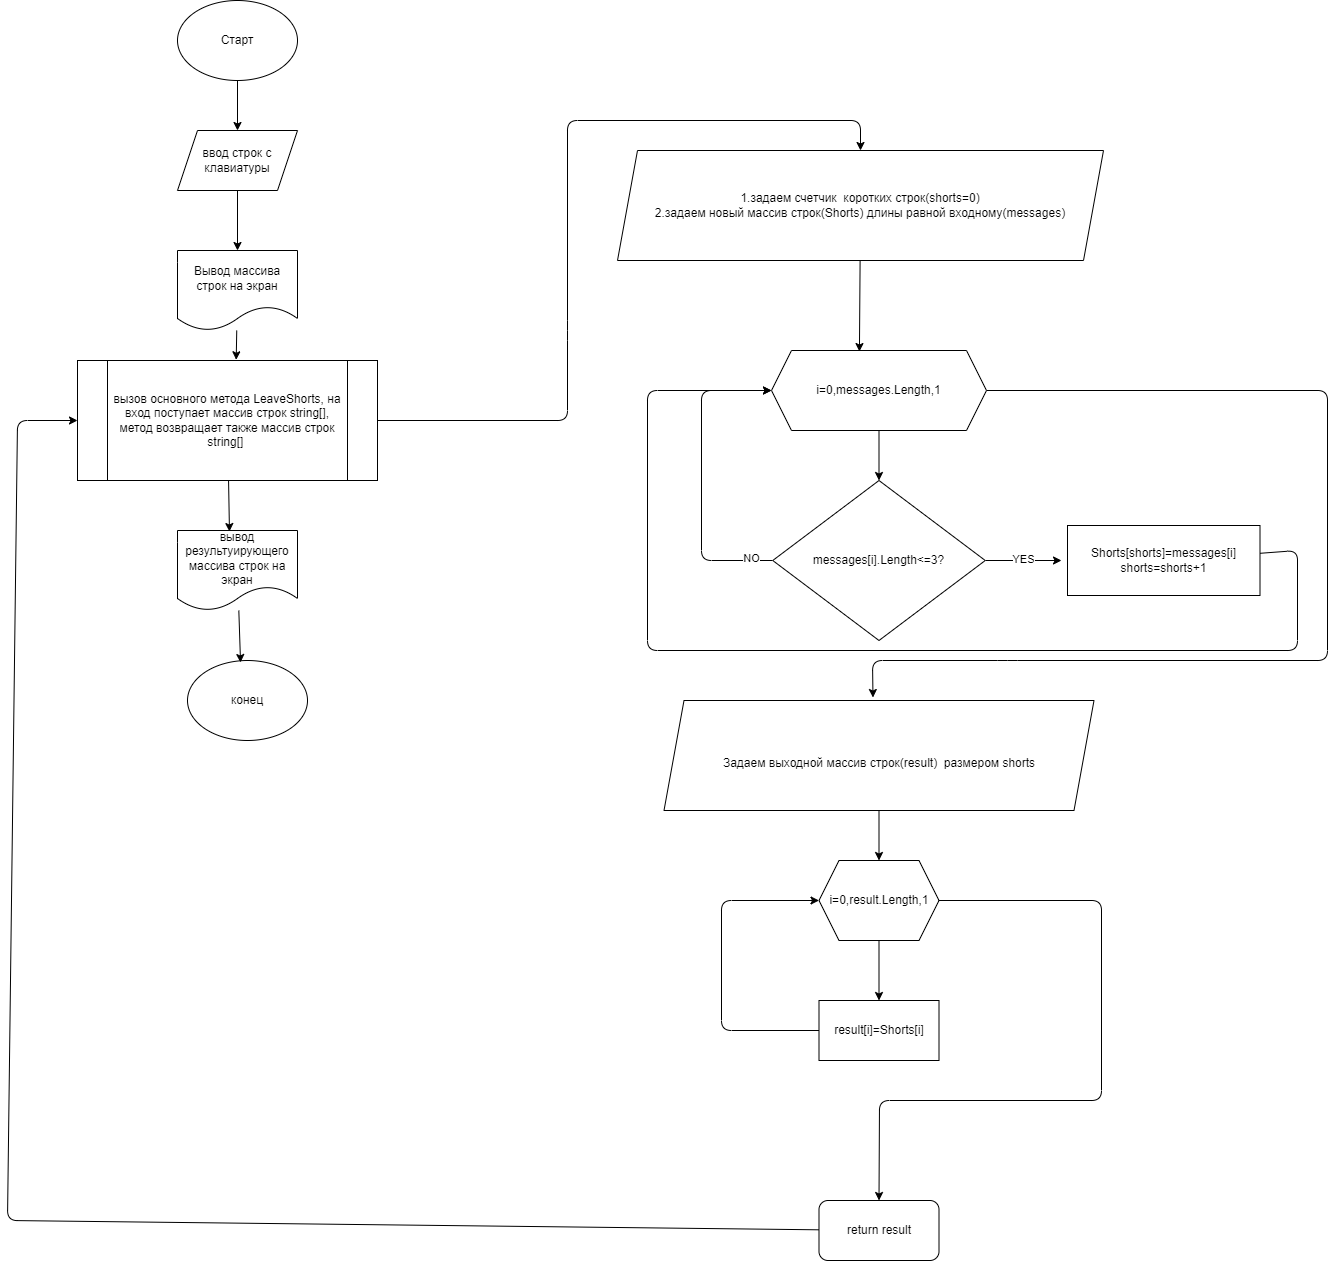

The diagram above was exported from draw.io. Its source (the exported page's mxGraphModel, read from the mxfile embedded in the PNG):
<mxGraphModel dx="3507" dy="1426" grid="1" gridSize="10" guides="1" tooltips="1" connect="1" arrows="1" fold="1" page="1" pageScale="1" pageWidth="827" pageHeight="1169" math="0" shadow="0">
  <root>
    <mxCell id="0" />
    <mxCell id="1" parent="0" />
    <mxCell id="4" style="edgeStyle=none;html=1;entryX=0.5;entryY=0;entryDx=0;entryDy=0;" edge="1" parent="1" source="2" target="3">
      <mxGeometry relative="1" as="geometry" />
    </mxCell>
    <mxCell id="2" value="Старт" style="ellipse;whiteSpace=wrap;html=1;" vertex="1" parent="1">
      <mxGeometry x="70" y="30" width="120" height="80" as="geometry" />
    </mxCell>
    <mxCell id="6" style="edgeStyle=none;html=1;exitX=0.5;exitY=1;exitDx=0;exitDy=0;entryX=0.5;entryY=0;entryDx=0;entryDy=0;" edge="1" parent="1" source="3" target="5">
      <mxGeometry relative="1" as="geometry" />
    </mxCell>
    <mxCell id="3" value="ввод строк с клавиатуры" style="shape=parallelogram;perimeter=parallelogramPerimeter;whiteSpace=wrap;html=1;fixedSize=1;" vertex="1" parent="1">
      <mxGeometry x="70" y="160" width="120" height="60" as="geometry" />
    </mxCell>
    <mxCell id="34" style="edgeStyle=none;html=1;entryX=0.529;entryY=-0.006;entryDx=0;entryDy=0;entryPerimeter=0;fontSize=12;" edge="1" parent="1" source="5" target="11">
      <mxGeometry relative="1" as="geometry" />
    </mxCell>
    <mxCell id="5" value="Вывод массива строк на экран" style="shape=document;whiteSpace=wrap;html=1;boundedLbl=1;" vertex="1" parent="1">
      <mxGeometry x="70" y="280" width="120" height="80" as="geometry" />
    </mxCell>
    <mxCell id="8" value="конец" style="ellipse;whiteSpace=wrap;html=1;" vertex="1" parent="1">
      <mxGeometry x="80" y="690" width="120" height="80" as="geometry" />
    </mxCell>
    <mxCell id="37" style="edgeStyle=none;html=1;entryX=0.442;entryY=0.025;entryDx=0;entryDy=0;entryPerimeter=0;fontSize=12;" edge="1" parent="1" source="10" target="8">
      <mxGeometry relative="1" as="geometry" />
    </mxCell>
    <mxCell id="10" value="вывод результуирующего массива строк на экран" style="shape=document;whiteSpace=wrap;html=1;boundedLbl=1;" vertex="1" parent="1">
      <mxGeometry x="70" y="560" width="120" height="80" as="geometry" />
    </mxCell>
    <mxCell id="33" style="edgeStyle=none;html=1;entryX=0.5;entryY=0;entryDx=0;entryDy=0;fontSize=12;exitX=1;exitY=0.5;exitDx=0;exitDy=0;" edge="1" parent="1" source="11" target="12">
      <mxGeometry relative="1" as="geometry">
        <Array as="points">
          <mxPoint x="460" y="450" />
          <mxPoint x="460" y="360" />
          <mxPoint x="460" y="150" />
          <mxPoint x="753" y="150" />
        </Array>
      </mxGeometry>
    </mxCell>
    <mxCell id="36" style="edgeStyle=none;html=1;entryX=0.433;entryY=0.013;entryDx=0;entryDy=0;entryPerimeter=0;fontSize=12;" edge="1" parent="1" source="11" target="10">
      <mxGeometry relative="1" as="geometry" />
    </mxCell>
    <mxCell id="11" value="вызов основного метода LeaveShorts, на вход поступает массив строк string[], метод возвращает также массив строк string[]&lt;span&gt;&amp;nbsp;&lt;/span&gt;" style="shape=process;whiteSpace=wrap;html=1;backgroundOutline=1;" vertex="1" parent="1">
      <mxGeometry x="-30" y="390" width="300" height="120" as="geometry" />
    </mxCell>
    <mxCell id="21" style="edgeStyle=none;html=1;entryX=0.409;entryY=0.013;entryDx=0;entryDy=0;entryPerimeter=0;" edge="1" parent="1" source="12" target="13">
      <mxGeometry relative="1" as="geometry" />
    </mxCell>
    <mxCell id="12" value="1.задаем счетчик&amp;nbsp; коротких строк(shorts=0)&lt;br&gt;2.задаем новый массив строк(Shorts) длины равной входному(messages)" style="shape=parallelogram;perimeter=parallelogramPerimeter;whiteSpace=wrap;html=1;fixedSize=1;" vertex="1" parent="1">
      <mxGeometry x="510" y="180" width="486" height="110" as="geometry" />
    </mxCell>
    <mxCell id="17" style="edgeStyle=none;html=1;entryX=0.5;entryY=0;entryDx=0;entryDy=0;" edge="1" parent="1" source="13" target="14">
      <mxGeometry relative="1" as="geometry" />
    </mxCell>
    <mxCell id="32" style="edgeStyle=none;html=1;exitX=1;exitY=0.5;exitDx=0;exitDy=0;entryX=0.486;entryY=-0.027;entryDx=0;entryDy=0;entryPerimeter=0;fontSize=12;" edge="1" parent="1" source="13" target="22">
      <mxGeometry relative="1" as="geometry">
        <Array as="points">
          <mxPoint x="1220" y="420" />
          <mxPoint x="1220" y="690" />
          <mxPoint x="900" y="690" />
          <mxPoint x="765" y="690" />
        </Array>
      </mxGeometry>
    </mxCell>
    <mxCell id="13" value="i=0,messages.Length,1&lt;br&gt;" style="shape=hexagon;perimeter=hexagonPerimeter2;whiteSpace=wrap;html=1;fixedSize=1;" vertex="1" parent="1">
      <mxGeometry x="664" y="380" width="215" height="80" as="geometry" />
    </mxCell>
    <mxCell id="15" style="edgeStyle=none;html=1;entryX=0;entryY=0.5;entryDx=0;entryDy=0;" edge="1" parent="1" source="14" target="13">
      <mxGeometry relative="1" as="geometry">
        <Array as="points">
          <mxPoint x="594" y="590" />
          <mxPoint x="594" y="420" />
        </Array>
      </mxGeometry>
    </mxCell>
    <mxCell id="16" value="NO" style="edgeLabel;html=1;align=center;verticalAlign=middle;resizable=0;points=[];" vertex="1" connectable="0" parent="15">
      <mxGeometry x="-0.8562" y="-3" relative="1" as="geometry">
        <mxPoint as="offset" />
      </mxGeometry>
    </mxCell>
    <mxCell id="19" style="edgeStyle=none;html=1;exitX=1;exitY=0.5;exitDx=0;exitDy=0;entryX=0;entryY=0.5;entryDx=0;entryDy=0;" edge="1" parent="1" source="14">
      <mxGeometry relative="1" as="geometry">
        <mxPoint x="954" y="590" as="targetPoint" />
      </mxGeometry>
    </mxCell>
    <mxCell id="20" value="YES" style="edgeLabel;html=1;align=center;verticalAlign=middle;resizable=0;points=[];" vertex="1" connectable="0" parent="19">
      <mxGeometry x="0.3443" y="2" relative="1" as="geometry">
        <mxPoint x="-15" as="offset" />
      </mxGeometry>
    </mxCell>
    <mxCell id="14" value="messages[i].Length&amp;lt;=3?" style="rhombus;whiteSpace=wrap;html=1;" vertex="1" parent="1">
      <mxGeometry x="665.25" y="510" width="212.5" height="160" as="geometry" />
    </mxCell>
    <mxCell id="41" style="edgeStyle=none;html=1;entryX=0;entryY=0.5;entryDx=0;entryDy=0;fontSize=12;" edge="1" parent="1" source="18" target="13">
      <mxGeometry relative="1" as="geometry">
        <Array as="points">
          <mxPoint x="1190" y="580" />
          <mxPoint x="1190" y="680" />
          <mxPoint x="540" y="680" />
          <mxPoint x="540" y="420" />
        </Array>
      </mxGeometry>
    </mxCell>
    <mxCell id="18" value="Shorts[shorts]=messages[i]&lt;br&gt;shorts=shorts+1" style="rounded=0;whiteSpace=wrap;html=1;" vertex="1" parent="1">
      <mxGeometry x="960" y="555" width="192.5" height="70" as="geometry" />
    </mxCell>
    <mxCell id="28" style="edgeStyle=none;html=1;exitX=0.5;exitY=1;exitDx=0;exitDy=0;entryX=0.5;entryY=0;entryDx=0;entryDy=0;fontSize=12;" edge="1" parent="1" source="22" target="24">
      <mxGeometry relative="1" as="geometry" />
    </mxCell>
    <mxCell id="22" value="&lt;font&gt;&lt;br&gt;&lt;font style=&quot;font-size: 12px&quot;&gt;Задаем выходной массив строк(result)&amp;nbsp; размером shorts&lt;/font&gt;&lt;/font&gt;" style="shape=parallelogram;perimeter=parallelogramPerimeter;whiteSpace=wrap;html=1;fixedSize=1;" vertex="1" parent="1">
      <mxGeometry x="556.5" y="730" width="430" height="110" as="geometry" />
    </mxCell>
    <mxCell id="26" style="edgeStyle=none;html=1;exitX=0.5;exitY=1;exitDx=0;exitDy=0;entryX=0.5;entryY=0;entryDx=0;entryDy=0;fontSize=12;" edge="1" parent="1" source="24" target="25">
      <mxGeometry relative="1" as="geometry" />
    </mxCell>
    <mxCell id="31" style="edgeStyle=none;html=1;entryX=0.5;entryY=0;entryDx=0;entryDy=0;fontSize=12;" edge="1" parent="1" source="24" target="29">
      <mxGeometry relative="1" as="geometry">
        <Array as="points">
          <mxPoint x="994" y="930" />
          <mxPoint x="994" y="1130" />
          <mxPoint x="772" y="1130" />
        </Array>
      </mxGeometry>
    </mxCell>
    <mxCell id="24" value="i=0,result.Length,1" style="shape=hexagon;perimeter=hexagonPerimeter2;whiteSpace=wrap;html=1;fixedSize=1;fontSize=12;" vertex="1" parent="1">
      <mxGeometry x="711.5" y="890" width="120" height="80" as="geometry" />
    </mxCell>
    <mxCell id="27" style="edgeStyle=none;html=1;entryX=0;entryY=0.5;entryDx=0;entryDy=0;fontSize=12;" edge="1" parent="1" source="25" target="24">
      <mxGeometry relative="1" as="geometry">
        <Array as="points">
          <mxPoint x="614" y="1060" />
          <mxPoint x="614" y="930" />
        </Array>
      </mxGeometry>
    </mxCell>
    <mxCell id="25" value="result[i]=Shorts[i]" style="rounded=0;whiteSpace=wrap;html=1;fontSize=12;" vertex="1" parent="1">
      <mxGeometry x="711.5" y="1030" width="120" height="60" as="geometry" />
    </mxCell>
    <mxCell id="38" style="edgeStyle=none;html=1;fontSize=12;" edge="1" parent="1" source="29">
      <mxGeometry relative="1" as="geometry">
        <mxPoint x="-30" y="450" as="targetPoint" />
        <Array as="points">
          <mxPoint x="-100" y="1250" />
          <mxPoint x="-90" y="450" />
        </Array>
      </mxGeometry>
    </mxCell>
    <mxCell id="29" value="return result" style="rounded=1;whiteSpace=wrap;html=1;fontSize=12;" vertex="1" parent="1">
      <mxGeometry x="711.5" y="1230" width="120" height="60" as="geometry" />
    </mxCell>
  </root>
</mxGraphModel>